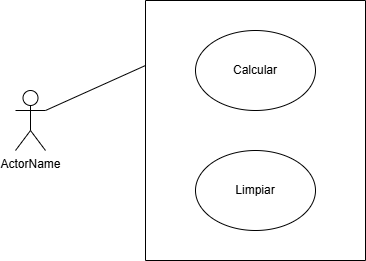

The diagram above was exported from draw.io. Its source (the exported page's mxGraphModel, read from the mxfile embedded in the PNG):
<mxGraphModel dx="698" dy="1581" grid="1" gridSize="10" guides="1" tooltips="1" connect="1" arrows="1" fold="1" page="1" pageScale="1" pageWidth="827" pageHeight="1169" math="0" shadow="0">
  <root>
    <mxCell id="0" />
    <mxCell id="1" parent="0" />
    <mxCell id="nmsxQAcbg7HEBiQNJFyK-1" value="ActorName" style="shape=umlActor;html=1;verticalLabelPosition=bottom;verticalAlign=top;align=center;" vertex="1" parent="1">
      <mxGeometry x="320" y="80" width="30" height="60" as="geometry" />
    </mxCell>
    <mxCell id="nmsxQAcbg7HEBiQNJFyK-2" value="" style="swimlane;startSize=0;" vertex="1" parent="1">
      <mxGeometry x="450" y="-10" width="220" height="260" as="geometry" />
    </mxCell>
    <mxCell id="nmsxQAcbg7HEBiQNJFyK-3" value="Calcular" style="ellipse;whiteSpace=wrap;html=1;" vertex="1" parent="nmsxQAcbg7HEBiQNJFyK-2">
      <mxGeometry x="50" y="30" width="120" height="80" as="geometry" />
    </mxCell>
    <mxCell id="nmsxQAcbg7HEBiQNJFyK-4" value="Limpiar" style="ellipse;whiteSpace=wrap;html=1;" vertex="1" parent="nmsxQAcbg7HEBiQNJFyK-2">
      <mxGeometry x="50" y="150" width="120" height="80" as="geometry" />
    </mxCell>
    <mxCell id="nmsxQAcbg7HEBiQNJFyK-6" value="" style="endArrow=none;html=1;rounded=0;entryX=0;entryY=0.25;entryDx=0;entryDy=0;exitX=1;exitY=0.3333333333333333;exitDx=0;exitDy=0;exitPerimeter=0;" edge="1" parent="1" source="nmsxQAcbg7HEBiQNJFyK-1" target="nmsxQAcbg7HEBiQNJFyK-2">
      <mxGeometry width="50" height="50" relative="1" as="geometry">
        <mxPoint x="370" y="80" as="sourcePoint" />
        <mxPoint x="420" y="30" as="targetPoint" />
      </mxGeometry>
    </mxCell>
  </root>
</mxGraphModel>